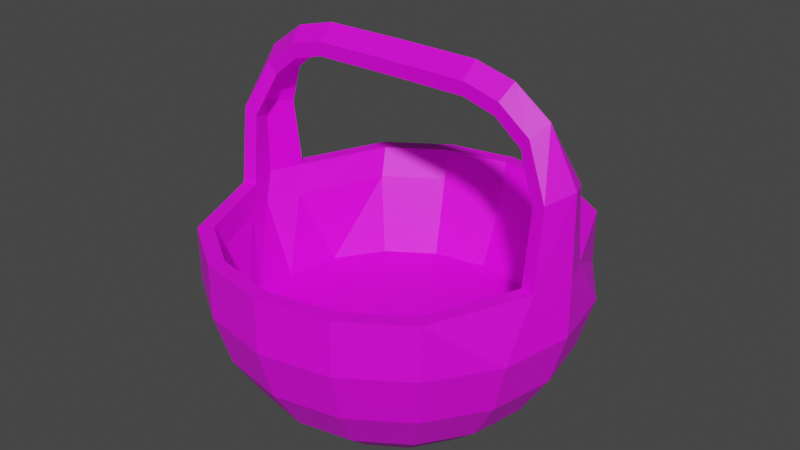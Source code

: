 # Source: Cesta.blend  (saved by Blender 3.3.6; exported with 4.5.12 LTS)
import bpy
from mathutils import Matrix  # noqa: F401  (used for matrix-valued properties, if any)

bpy.ops.wm.read_factory_settings(use_empty=True)
scene = bpy.context.scene
scene.name = 'Scene'

# ---- collections
col_collection = bpy.data.collections.new('Collection'); scene.collection.children.link(col_collection)

# ---- images (referenced by path relative to the original .blend; pixels are not part of the script)
import os
ASSET_DIR = os.environ.get("B2B_ASSET_DIR", "")  # directory of the original .blend (textures are referenced by path, not embedded)
HERE = os.path.dirname(os.path.abspath(__file__))  # packed textures are extracted next to this script under _unpacked/

def load_image(name, relpath, width, height, colorspace="sRGB"):
    """Load a texture the original file referenced (path relative to the .blend, or extracted next to this script)."""
    p = next((c for c in (os.path.join(HERE, relpath), os.path.join(ASSET_DIR, relpath)) if relpath and os.path.exists(c)), "")
    if p:
        img = bpy.data.images.load(p, check_existing=True)
        img.name = name
    else:  # same state as the original file: an image datablock whose file is absent (Cycles renders it pink)
        img = bpy.data.images.new(name, width, height)
        img.source = "FILE"
        img.filepath = "//" + (relpath or name)
    img.colorspace_settings.name = colorspace
    return img
img_cesta = load_image('Cesta', 'Cesta textura.png', 1024, 1024, 'sRGB')

# ---- materials (node trees are filled in below, after node groups)
mat_material_001 = bpy.data.materials.new('Material.001')
mat_material_001.use_transparent_shadow = False

# ---- material node trees
mat_material_001.use_nodes = True; mat_material_001.node_tree.nodes.clear()
_N = mat_material_001.node_tree.nodes; _L = mat_material_001.node_tree.links
n0 = _N.new('ShaderNodeBsdfPrincipled'); n0.name = 'Principled BSDF'; n0.location = (10, 300)
n0.distribution = 'GGX'
n0.subsurface_method = 'RANDOM_WALK_SKIN'
n0.inputs[3].default_value = 1.45
n0.inputs[27].default_value = (0.0, 0.0, 0.0, 1.0)
n0.inputs[28].default_value = 1.0
n1 = _N.new('ShaderNodeOutputMaterial'); n1.name = 'Material Output'; n1.location = (300, 300)
n2 = _N.new('ShaderNodeTexImage'); n2.name = 'Image Texture'; n2.location = (-447, 159)
n2.image = img_cesta
_L.new(n0.outputs[0], n1.inputs[0])
_L.new(n2.outputs[0], n0.inputs[0])
n1.is_active_output = True

# ---- world
world_world = bpy.data.worlds.new('World'); scene.world = world_world
world_world.use_nodes = True; world_world.node_tree.nodes.clear()
_N = world_world.node_tree.nodes; _L = world_world.node_tree.links
n0 = _N.new('ShaderNodeOutputWorld'); n0.name = 'World Output'; n0.location = (300, 300)
n1 = _N.new('ShaderNodeBackground'); n1.name = 'Background'; n1.location = (10, 300)
n1.inputs[0].default_value = (0.05088, 0.05088, 0.05088, 1.0)
_L.new(n1.outputs[0], n0.inputs[0])
n0.is_active_output = True
world_world.color = (0.05088, 0.05088, 0.05088)
world_world.use_sun_shadow = False
world_world.sun_shadow_jitter_overblur = 0.0

# ---- meshes
me_sphere = bpy.data.meshes.new('Sphere')
me_sphere.from_pydata([(0.0, 0.9898, 0.08307), (0.0, 0.9898, -0.2016), (0.0, 0.5406, -0.9005), (0.3481, 0.8404, 0.08271), (0.3788, 0.9145, 0.08307), (0.3788, 0.9145, -0.2016), (0.3481, 0.8404, -0.4747), (0.2892, 0.6982, -0.7141), (0.2069, 0.4995, -0.9005), (0.6432, 0.6432, 0.08271), (0.6999, 0.6999, 0.08307), (0.6999, 0.6999, -0.2016), (0.6432, 0.6432, -0.4747), (0.5344, 0.5344, -0.7141), (0.3823, 0.3823, -0.9005), (0.8404, 0.1757, 0.08271), (0.9145, 0.1911, 0.08307), (0.9145, 0.3788, -0.2016), (0.8404, 0.3481, -0.4747), (0.6982, 0.2892, -0.7141), (0.4995, 0.2069, -0.9005), (0.9096, -1.49e-07, 0.08271), (0.9898, -8.941e-08, 0.08307), (0.9898, -8.941e-08, -0.2016), (0.9096, -1.49e-07, -0.4747), (0.7557, -8.941e-08, -0.7141), (0.5406, -5.96e-08, -0.9005), (0.8404, -0.1757, 0.08271), (0.9145, -0.1911, 0.08307), (0.9145, -0.3788, -0.2016), (0.8404, -0.3481, -0.4747), (0.6982, -0.2892, -0.7141), (0.4995, -0.2069, -0.9005), (0.6432, -0.6432, 0.08271), (0.6999, -0.6999, 0.08307), (0.6999, -0.6999, -0.2016), (0.6432, -0.6432, -0.4747), (0.5344, -0.5344, -0.7141), (0.3823, -0.3823, -0.9005), (0.3481, -0.8404, 0.08271), (0.3788, -0.9145, 0.08307), (0.3788, -0.9145, -0.2016), (0.3481, -0.8404, -0.4747), (0.2892, -0.6982, -0.7141), (0.2069, -0.4995, -0.9005), (0.0, -0.9096, 0.08271), (0.0, -0.9898, 0.08307), (0.0, -0.9898, -0.2016), (0.0, -0.9096, -0.4747), (0.0, -0.7557, -0.7141), (0.0, -0.5406, -0.9005), (0.0, 0.9096, 0.08271), (0.0, 0.9096, -0.4747), (0.0, 0.7557, -0.7141), (0.8469, 0.1346, 0.461), (0.913, 0.1465, 0.4945), (0.9089, -1.273e-07, 0.492), (0.9804, -1.043e-07, 0.5282), (0.8469, -0.1346, 0.461), (0.913, -0.1465, 0.4945), (0.7375, 0.08217, 0.6906), (0.7827, 0.08941, 0.7493), (0.78, -1.24e-07, 0.7452), (0.829, -1.099e-07, 0.8087), (0.7375, -0.08217, 0.6906), (0.7827, -0.08941, 0.7493), (0.5983, 0.08217, 0.8038), (0.6178, 0.08941, 0.8752), (0.6168, -1.235e-07, 0.8705), (0.6379, -1.094e-07, 0.9478), (0.5983, -0.08217, 0.8038), (0.6178, -0.08941, 0.8752), (0.4268, 0.08217, 0.8527), (0.4272, 0.08941, 0.9268), (0.4275, -1.229e-07, 0.9219), (0.4279, -1.088e-07, 1.002), (0.4268, -0.08217, 0.8527), (0.4272, -0.08941, 0.9268), (0.0, 0.08217, 0.8551), (0.0, 0.08941, 0.9292), (0.0005784, -1.23e-07, 0.9243), (0.001031, -1.089e-07, 1.005), (0.0, -0.08217, 0.8551), (0.0, -0.08941, 0.9292), (-0.3481, 0.8404, 0.08271), (-0.3788, 0.9145, 0.08307), (-0.3788, 0.9145, -0.2016), (-0.3481, 0.8404, -0.4747), (-0.2892, 0.6982, -0.7141), (-0.2069, 0.4995, -0.9005), (-0.6432, 0.6432, 0.08271), (-0.6999, 0.6999, 0.08307), (-0.6999, 0.6999, -0.2016), (-0.6432, 0.6432, -0.4747), (-0.5344, 0.5344, -0.7141), (-0.3823, 0.3823, -0.9005), (-0.8404, 0.1757, 0.08271), (-0.9145, 0.1911, 0.08307), (-0.9145, 0.3788, -0.2016), (-0.8404, 0.3481, -0.4747), (-0.6982, 0.2892, -0.7141), (-0.4995, 0.2069, -0.9005), (-0.9096, -1.49e-07, 0.08271), (-0.9898, -8.941e-08, 0.08307), (-0.9898, -8.941e-08, -0.2016), (-0.9096, -1.49e-07, -0.4747), (-0.7557, -8.941e-08, -0.7141), (-0.5406, -5.96e-08, -0.9005), (-0.8404, -0.1757, 0.08271), (-0.9145, -0.1911, 0.08307), (-0.9145, -0.3788, -0.2016), (-0.8404, -0.3481, -0.4747), (-0.6982, -0.2892, -0.7141), (-0.4995, -0.2069, -0.9005), (-0.6432, -0.6432, 0.08271), (-0.6999, -0.6999, 0.08307), (-0.6999, -0.6999, -0.2016), (-0.6432, -0.6432, -0.4747), (-0.5344, -0.5344, -0.7141), (-0.3823, -0.3823, -0.9005), (-0.3481, -0.8404, 0.08271), (-0.3788, -0.9145, 0.08307), (-0.3788, -0.9145, -0.2016), (-0.3481, -0.8404, -0.4747), (-0.2892, -0.6982, -0.7141), (-0.2069, -0.4995, -0.9005), (-0.8469, 0.1346, 0.461), (-0.913, 0.1465, 0.4945), (-0.9089, -1.273e-07, 0.492), (-0.9804, -1.043e-07, 0.5282), (-0.8469, -0.1346, 0.461), (-0.913, -0.1465, 0.4945), (-0.7375, 0.08217, 0.6906), (-0.7827, 0.08941, 0.7493), (-0.78, -1.24e-07, 0.7452), (-0.829, -1.099e-07, 0.8087), (-0.7375, -0.08217, 0.6906), (-0.7827, -0.08941, 0.7493), (-0.5983, 0.08217, 0.8038), (-0.6178, 0.08941, 0.8752), (-0.6168, -1.235e-07, 0.8705), (-0.6379, -1.094e-07, 0.9478), (-0.5983, -0.08217, 0.8038), (-0.6178, -0.08941, 0.8752), (-0.4268, 0.08217, 0.8527), (-0.4272, 0.08941, 0.9268), (-0.4275, -1.229e-07, 0.9219), (-0.4279, -1.088e-07, 1.002), (-0.4268, -0.08217, 0.8527), (-0.4272, -0.08941, 0.9268), (-0.0005784, -1.23e-07, 0.9243), (-0.001031, -1.089e-07, 1.005), (0.1347, 0.1986, -0.4685), (0.2337, 0.4378, -0.4682), (0.3161, 0.6365, -0.4678), (0.375, 0.7787, -0.06781), (0.02685, 0.4789, -0.4682), (0.2261, 0.1375, -0.4685), (0.4091, 0.3206, -0.4682), (0.5612, 0.4727, -0.4678), (0.6701, 0.5815, -0.06781), (0.2871, 0.04608, -0.4685), (0.5263, 0.1452, -0.4682), (0.7251, 0.2275, -0.4678), (0.8672, 0.1139, -0.06781), (0.3086, -0.06174, -0.4685), (0.5675, -0.06174, -0.4682), (0.7826, -0.06174, -0.4678), (0.9365, -0.06174, -0.06781), (0.2871, -0.1696, -0.4685), (0.5263, -0.2686, -0.4682), (0.7251, -0.3509, -0.4678), (0.8672, -0.2374, -0.06781), (0.2261, -0.261, -0.4685), (0.4091, -0.444, -0.4682), (0.5612, -0.5961, -0.4678), (0.6701, -0.7049, -0.06781), (0.1347, -0.322, -0.4685), (0.2337, -0.5612, -0.4682), (0.3161, -0.76, -0.4678), (0.375, -0.9021, -0.06781), (0.02685, -0.3435, -0.4685), (0.02685, -0.6024, -0.4682), (0.02685, -0.8175, -0.4678), (0.02685, -0.9714, -0.06781), (0.02685, 0.694, -0.4678), (0.02685, 0.8479, -0.06781), (0.02685, -0.06174, -0.4736), (0.02685, 0.22, -0.4685), (-0.08096, 0.1986, -0.4685), (-0.18, 0.4378, -0.4682), (-0.2624, 0.6365, -0.4678), (-0.3212, 0.7787, -0.06781), (-0.1724, 0.1375, -0.4685), (-0.3554, 0.3206, -0.4682), (-0.5075, 0.4727, -0.4678), (-0.6164, 0.5815, -0.06781), (-0.2334, 0.04608, -0.4685), (-0.4726, 0.1452, -0.4682), (-0.6714, 0.2275, -0.4678), (-0.8135, 0.1139, -0.06781), (-0.2549, -0.06174, -0.4685), (-0.5138, -0.06174, -0.4682), (-0.7289, -0.06174, -0.4678), (-0.8828, -0.06174, -0.06781), (-0.2334, -0.1696, -0.4685), (-0.4726, -0.2686, -0.4682), (-0.6714, -0.3509, -0.4678), (-0.8135, -0.2374, -0.06781), (-0.1724, -0.261, -0.4685), (-0.3554, -0.444, -0.4682), (-0.5075, -0.5961, -0.4678), (-0.6164, -0.7049, -0.06781), (-0.08096, -0.322, -0.4685), (-0.18, -0.5612, -0.4682), (-0.2624, -0.76, -0.4678), (-0.3212, -0.9021, -0.06781)], [], [(53, 52, 6, 7), (0, 51, 3, 4), (2, 53, 7, 8), (1, 0, 4, 5), (52, 1, 5, 6), (6, 5, 11, 12), (7, 6, 12, 13), (4, 3, 9, 10), (8, 7, 13, 14), (5, 4, 10, 11), (13, 12, 18, 19), (10, 9, 15, 16), (14, 13, 19, 20), (11, 10, 16, 17), (12, 11, 17, 18), (21, 27, 58, 56), (20, 19, 25, 26), (17, 16, 22, 23), (18, 17, 23, 24), (19, 18, 24, 25), (26, 25, 31, 32), (23, 22, 28, 29), (24, 23, 29, 30), (25, 24, 30, 31), (27, 28, 59, 58), (30, 29, 35, 36), (31, 30, 36, 37), (28, 27, 33, 34), (32, 31, 37, 38), (29, 28, 34, 35), (37, 36, 42, 43), (34, 33, 39, 40), (38, 37, 43, 44), (35, 34, 40, 41), (36, 35, 41, 42), (43, 42, 48, 49), (40, 39, 45, 46), (44, 43, 49, 50), (41, 40, 46, 47), (42, 41, 47, 48), (16, 15, 54, 55), (56, 58, 64, 62), (54, 56, 62, 60), (22, 16, 55, 57), (15, 21, 56, 54), (28, 22, 57, 59), (60, 62, 68, 66), (65, 63, 69, 71), (58, 59, 65, 64), (57, 55, 61, 63), (55, 54, 60, 61), (59, 57, 63, 65), (70, 71, 77, 76), (68, 70, 76, 74), (62, 64, 70, 68), (64, 65, 71, 70), (63, 61, 67, 69), (61, 60, 66, 67), (72, 74, 80, 78), (77, 75, 81, 83), (69, 67, 73, 75), (67, 66, 72, 73), (71, 69, 75, 77), (66, 68, 74, 72), (79, 78, 80, 81), (81, 80, 82, 83), (74, 76, 82, 80), (76, 77, 83, 82), (75, 73, 79, 81), (73, 72, 78, 79), (53, 88, 87, 52), (0, 85, 84, 51), (2, 89, 88, 53), (1, 86, 85, 0), (52, 87, 86, 1), (87, 93, 92, 86), (88, 94, 93, 87), (85, 91, 90, 84), (89, 95, 94, 88), (86, 92, 91, 85), (94, 100, 99, 93), (91, 97, 96, 90), (95, 101, 100, 94), (92, 98, 97, 91), (93, 99, 98, 92), (102, 128, 130, 108), (101, 107, 106, 100), (98, 104, 103, 97), (99, 105, 104, 98), (100, 106, 105, 99), (107, 113, 112, 106), (104, 110, 109, 103), (9, 3, 155, 160), (105, 111, 110, 104), (120, 45, 184, 216), (96, 102, 204, 200), (106, 112, 111, 105), (108, 130, 131, 109), (21, 15, 164, 168), (3, 51, 186, 155), (111, 117, 116, 110), (108, 114, 212, 208), (33, 27, 172, 176), (112, 118, 117, 111), (109, 115, 114, 108), (114, 120, 216, 212), (113, 119, 118, 112), (110, 116, 115, 109), (39, 33, 176, 180), (51, 84, 192, 186), (118, 124, 123, 117), (115, 121, 120, 114), (102, 108, 208, 204), (119, 125, 124, 118), (116, 122, 121, 115), (45, 39, 180, 184), (117, 123, 122, 116), (124, 49, 48, 123), (121, 46, 45, 120), (27, 21, 168, 172), (125, 50, 49, 124), (122, 47, 46, 121), (90, 96, 200, 196), (123, 48, 47, 122), (15, 9, 160, 164), (84, 90, 196, 192), (97, 127, 126, 96), (128, 134, 136, 130), (126, 132, 134, 128), (103, 129, 127, 97), (96, 126, 128, 102), (109, 131, 129, 103), (132, 138, 140, 134), (137, 143, 141, 135), (130, 136, 137, 131), (129, 135, 133, 127), (127, 133, 132, 126), (131, 137, 135, 129), (142, 148, 149, 143), (140, 146, 148, 142), (134, 140, 142, 136), (136, 142, 143, 137), (135, 141, 139, 133), (133, 139, 138, 132), (144, 78, 150, 146), (149, 83, 151, 147), (141, 147, 145, 139), (139, 145, 144, 138), (143, 149, 147, 141), (138, 144, 146, 140), (79, 151, 150, 78), (151, 83, 82, 150), (146, 150, 82, 148), (148, 82, 83, 149), (147, 151, 79, 145), (145, 79, 78, 144), (186, 185, 154, 155), (188, 187, 152), (156, 188, 152, 153), (185, 156, 153, 154), (155, 154, 159, 160), (152, 187, 157), (153, 152, 157, 158), (154, 153, 158, 159), (160, 159, 163, 164), (157, 187, 161), (158, 157, 161, 162), (159, 158, 162, 163), (162, 161, 165, 166), (163, 162, 166, 167), (164, 163, 167, 168), (161, 187, 165), (167, 166, 170, 171), (168, 167, 171, 172), (165, 187, 169), (166, 165, 169, 170), (171, 170, 174, 175), (172, 171, 175, 176), (169, 187, 173), (170, 169, 173, 174), (176, 175, 179, 180), (173, 187, 177), (174, 173, 177, 178), (175, 174, 178, 179), (178, 177, 181, 182), (179, 178, 182, 183), (180, 179, 183, 184), (177, 187, 181), (186, 192, 191, 185), (188, 189, 187), (156, 190, 189, 188), (185, 191, 190, 156), (192, 196, 195, 191), (189, 193, 187), (190, 194, 193, 189), (191, 195, 194, 190), (196, 200, 199, 195), (193, 197, 187), (194, 198, 197, 193), (195, 199, 198, 194), (198, 202, 201, 197), (199, 203, 202, 198), (200, 204, 203, 199), (197, 201, 187), (203, 207, 206, 202), (204, 208, 207, 203), (201, 205, 187), (202, 206, 205, 201), (207, 211, 210, 206), (208, 212, 211, 207), (205, 209, 187), (206, 210, 209, 205), (212, 216, 215, 211), (209, 213, 187), (210, 214, 213, 209), (211, 215, 214, 210), (214, 182, 181, 213), (215, 183, 182, 214), (216, 184, 183, 215), (213, 181, 187)])
_uv = me_sphere.uv_layers.new(name='UVMap')
_uv.uv.foreach_set('vector', [0.3897, 0.422, 0.3897, 0.4657, 0.3597, 0.4657, 0.3597, 0.422, 0.3897, 0.5531, 0.3897, 0.5968, 0.3597, 0.5968, 0.3597, 0.5531, 0.3897, 0.3783, 0.3897, 0.422, 0.3597, 0.422, 0.3597, 0.3783, 0.3897, 0.5094, 0.3897, 0.5531, 0.3597, 0.5531, 0.3597, 0.5094, 0.3897, 0.4657, 0.3897, 0.5094, 0.3597, 0.5094, 0.3597, 0.4657, 0.3597, 0.4657, 0.3597, 0.5094, 0.3296, 0.5094, 0.3296, 0.4657, 0.3597, 0.422, 0.3597, 0.4657, 0.3296, 0.4657, 0.3296, 0.422, 0.3597, 0.5531, 0.3597, 0.5968, 0.3296, 0.5968, 0.3296, 0.5531, 0.3597, 0.3783, 0.3597, 0.422, 0.3296, 0.422, 0.3296, 0.3783, 0.3597, 0.5094, 0.3597, 0.5531, 0.3296, 0.5531, 0.3296, 0.5094, 0.3296, 0.422, 0.3296, 0.4657, 0.2996, 0.4657, 0.2996, 0.422, 0.3296, 0.5531, 0.3296, 0.5968, 0.2996, 0.5968, 0.2996, 0.5531, 0.3296, 0.3783, 0.3296, 0.422, 0.2996, 0.422, 0.2996, 0.3783, 0.3296, 0.5094, 0.3296, 0.5531, 0.2996, 0.5531, 0.2996, 0.5094, 0.3296, 0.4657, 0.3296, 0.5094, 0.2996, 0.5094, 0.2996, 0.4657, 0.7867, 0.7047, 0.77, 0.7236, 0.7293, 0.6814, 0.7442, 0.6642, 0.2996, 0.3783, 0.2996, 0.422, 0.2695, 0.422, 0.2695, 0.3783, 0.2996, 0.5094, 0.2996, 0.5531, 0.2695, 0.5531, 0.2695, 0.5094, 0.2996, 0.4657, 0.2996, 0.5094, 0.2695, 0.5094, 0.2695, 0.4657, 0.2996, 0.422, 0.2996, 0.4657, 0.2695, 0.4657, 0.2695, 0.422, 0.2695, 0.3783, 0.2695, 0.422, 0.2395, 0.422, 0.2395, 0.3783, 0.2695, 0.5094, 0.2695, 0.5531, 0.2395, 0.5531, 0.2395, 0.5094, 0.2695, 0.4657, 0.2695, 0.5094, 0.2395, 0.5094, 0.2395, 0.4657, 0.2695, 0.422, 0.2695, 0.4657, 0.2395, 0.4657, 0.2395, 0.422, 0.77, 0.7236, 0.7626, 0.731, 0.7193, 0.6865, 0.7293, 0.6814, 0.2395, 0.4657, 0.2395, 0.5094, 0.2094, 0.5094, 0.2094, 0.4657, 0.2395, 0.422, 0.2395, 0.4657, 0.2094, 0.4657, 0.2094, 0.422, 0.2395, 0.5531, 0.2395, 0.5968, 0.2094, 0.5968, 0.2094, 0.5531, 0.2395, 0.3783, 0.2395, 0.422, 0.2094, 0.422, 0.2094, 0.3783, 0.2395, 0.5094, 0.2395, 0.5531, 0.2094, 0.5531, 0.2094, 0.5094, 0.2094, 0.422, 0.2094, 0.4657, 0.1794, 0.4657, 0.1794, 0.422, 0.2094, 0.5531, 0.2094, 0.5968, 0.1794, 0.5968, 0.1794, 0.5531, 0.2094, 0.3783, 0.2094, 0.422, 0.1794, 0.422, 0.1794, 0.3783, 0.2094, 0.5094, 0.2094, 0.5531, 0.1794, 0.5531, 0.1794, 0.5094, 0.2094, 0.4657, 0.2094, 0.5094, 0.1794, 0.5094, 0.1794, 0.4657, 0.1794, 0.422, 0.1794, 0.4657, 0.1494, 0.4657, 0.1494, 0.422, 0.1794, 0.5531, 0.1794, 0.5968, 0.1494, 0.5968, 0.1494, 0.5531, 0.1794, 0.3783, 0.1794, 0.422, 0.1494, 0.422, 0.1494, 0.3783, 0.1794, 0.5094, 0.1794, 0.5531, 0.1494, 0.5531, 0.1494, 0.5094, 0.1794, 0.4657, 0.1794, 0.5094, 0.1494, 0.5094, 0.1494, 0.4657, 0.7626, 0.2847, 0.77, 0.292, 0.7293, 0.3342, 0.7193, 0.3292, 0.7442, 0.6642, 0.7293, 0.6814, 0.7034, 0.6419, 0.7177, 0.6304, 0.7293, 0.3342, 0.7442, 0.3514, 0.7177, 0.3853, 0.7034, 0.3737, 0.7377, 0.2648, 0.7626, 0.2847, 0.7193, 0.3292, 0.6967, 0.3177, 0.77, 0.292, 0.7867, 0.3109, 0.7442, 0.3514, 0.7293, 0.3342, 0.7626, 0.731, 0.7377, 0.7508, 0.6967, 0.6979, 0.7193, 0.6865, 0.7034, 0.3737, 0.7177, 0.3853, 0.7038, 0.4146, 0.6872, 0.4053, 0.6907, 0.6463, 0.672, 0.6534, 0.6547, 0.6186, 0.6741, 0.6131, 0.7293, 0.6814, 0.7193, 0.6865, 0.6907, 0.6463, 0.7034, 0.6419, 0.6967, 0.3177, 0.7193, 0.3292, 0.6907, 0.3693, 0.672, 0.3622, 0.7193, 0.3292, 0.7293, 0.3342, 0.7034, 0.3737, 0.6907, 0.3693, 0.7193, 0.6865, 0.6967, 0.6979, 0.672, 0.6534, 0.6907, 0.6463, 0.6872, 0.6103, 0.6741, 0.6131, 0.6629, 0.5805, 0.6761, 0.5785, 0.7038, 0.6011, 0.6872, 0.6103, 0.6761, 0.5785, 0.6924, 0.5707, 0.7177, 0.6304, 0.7034, 0.6419, 0.6872, 0.6103, 0.7038, 0.6011, 0.7034, 0.6419, 0.6907, 0.6463, 0.6741, 0.6131, 0.6872, 0.6103, 0.672, 0.3622, 0.6907, 0.3693, 0.6741, 0.4026, 0.6547, 0.397, 0.6907, 0.3693, 0.7034, 0.3737, 0.6872, 0.4053, 0.6741, 0.4026, 0.6761, 0.4371, 0.6924, 0.4449, 0.6675, 0.5078, 0.6629, 0.4814, 0.6629, 0.5805, 0.6428, 0.5835, 0.6322, 0.5078, 0.6558, 0.5322, 0.6547, 0.397, 0.6741, 0.4026, 0.6629, 0.4352, 0.6428, 0.4321, 0.6741, 0.4026, 0.6872, 0.4053, 0.6761, 0.4371, 0.6629, 0.4352, 0.6741, 0.6131, 0.6547, 0.6186, 0.6428, 0.5835, 0.6629, 0.5805, 0.6872, 0.4053, 0.7038, 0.4146, 0.6924, 0.4449, 0.6761, 0.4371, 0.6558, 0.4834, 0.6629, 0.4814, 0.6675, 0.5078, 0.6322, 0.5078, 0.6322, 0.5078, 0.6675, 0.5078, 0.6629, 0.5343, 0.6558, 0.5322, 0.6924, 0.5707, 0.6761, 0.5785, 0.6629, 0.5343, 0.6675, 0.5078, 0.6761, 0.5785, 0.6629, 0.5805, 0.6558, 0.5322, 0.6629, 0.5343, 0.6428, 0.4321, 0.6629, 0.4352, 0.6558, 0.4834, 0.6322, 0.5078, 0.6629, 0.4352, 0.6761, 0.4371, 0.6629, 0.4814, 0.6558, 0.4834, 0.3897, 0.422, 0.3597, 0.422, 0.3597, 0.4657, 0.3897, 0.4657, 0.3897, 0.5531, 0.3597, 0.5531, 0.3597, 0.5968, 0.3897, 0.5968, 0.3897, 0.3783, 0.3597, 0.3783, 0.3597, 0.422, 0.3897, 0.422, 0.3897, 0.5094, 0.3597, 0.5094, 0.3597, 0.5531, 0.3897, 0.5531, 0.3897, 0.4657, 0.3597, 0.4657, 0.3597, 0.5094, 0.3897, 0.5094, 0.3597, 0.4657, 0.3296, 0.4657, 0.3296, 0.5094, 0.3597, 0.5094, 0.3597, 0.422, 0.3296, 0.422, 0.3296, 0.4657, 0.3597, 0.4657, 0.3597, 0.5531, 0.3296, 0.5531, 0.3296, 0.5968, 0.3597, 0.5968, 0.3597, 0.3783, 0.3296, 0.3783, 0.3296, 0.422, 0.3597, 0.422, 0.3597, 0.5094, 0.3296, 0.5094, 0.3296, 0.5531, 0.3597, 0.5531, 0.3296, 0.422, 0.2996, 0.422, 0.2996, 0.4657, 0.3296, 0.4657, 0.3296, 0.5531, 0.2996, 0.5531, 0.2996, 0.5968, 0.3296, 0.5968, 0.3296, 0.3783, 0.2996, 0.3783, 0.2996, 0.422, 0.3296, 0.422, 0.3296, 0.5094, 0.2996, 0.5094, 0.2996, 0.5531, 0.3296, 0.5531, 0.3296, 0.4657, 0.2996, 0.4657, 0.2996, 0.5094, 0.3296, 0.5094, 0.9413, 0.3109, 0.8988, 0.3514, 0.8839, 0.3342, 0.9246, 0.292, 0.2996, 0.3783, 0.2695, 0.3783, 0.2695, 0.422, 0.2996, 0.422, 0.2996, 0.5094, 0.2695, 0.5094, 0.2695, 0.5531, 0.2996, 0.5531, 0.2996, 0.4657, 0.2695, 0.4657, 0.2695, 0.5094, 0.2996, 0.5094, 0.2996, 0.422, 0.2695, 0.422, 0.2695, 0.4657, 0.2996, 0.4657, 0.2695, 0.3783, 0.2395, 0.3783, 0.2395, 0.422, 0.2695, 0.422, 0.2695, 0.5094, 0.2395, 0.5094, 0.2395, 0.5531, 0.2695, 0.5531, 0.3296, 0.5968, 0.3597, 0.5968, 0.3597, 0.5968, 0.3296, 0.5968, 0.2695, 0.4657, 0.2395, 0.4657, 0.2395, 0.5094, 0.2695, 0.5094, 0.1794, 0.5968, 0.1494, 0.5968, 0.1494, 0.5968, 0.1794, 0.5968, 0.2996, 0.5968, 0.2695, 0.5968, 0.2695, 0.5968, 0.2996, 0.5968, 0.2695, 0.422, 0.2395, 0.422, 0.2395, 0.4657, 0.2695, 0.4657, 0.9246, 0.292, 0.8839, 0.3342, 0.8739, 0.3292, 0.9172, 0.2847, 0.2695, 0.5968, 0.2996, 0.5968, 0.2996, 0.5968, 0.2695, 0.5968, 0.3597, 0.5968, 0.3897, 0.5968, 0.3897, 0.5968, 0.3597, 0.5968, 0.2395, 0.4657, 0.2094, 0.4657, 0.2094, 0.5094, 0.2395, 0.5094, 0.2395, 0.5968, 0.2094, 0.5968, 0.2094, 0.5968, 0.2395, 0.5968, 0.2094, 0.5968, 0.2395, 0.5968, 0.2395, 0.5968, 0.2094, 0.5968, 0.2395, 0.422, 0.2094, 0.422, 0.2094, 0.4657, 0.2395, 0.4657, 0.2395, 0.5531, 0.2094, 0.5531, 0.2094, 0.5968, 0.2395, 0.5968, 0.2094, 0.5968, 0.1794, 0.5968, 0.1794, 0.5968, 0.2094, 0.5968, 0.2395, 0.3783, 0.2094, 0.3783, 0.2094, 0.422, 0.2395, 0.422, 0.2395, 0.5094, 0.2094, 0.5094, 0.2094, 0.5531, 0.2395, 0.5531, 0.1794, 0.5968, 0.2094, 0.5968, 0.2094, 0.5968, 0.1794, 0.5968, 0.3897, 0.5968, 0.3597, 0.5968, 0.3597, 0.5968, 0.3897, 0.5968, 0.2094, 0.422, 0.1794, 0.422, 0.1794, 0.4657, 0.2094, 0.4657, 0.2094, 0.5531, 0.1794, 0.5531, 0.1794, 0.5968, 0.2094, 0.5968, 0.2695, 0.5968, 0.2395, 0.5968, 0.2395, 0.5968, 0.2695, 0.5968, 0.2094, 0.3783, 0.1794, 0.3783, 0.1794, 0.422, 0.2094, 0.422, 0.2094, 0.5094, 0.1794, 0.5094, 0.1794, 0.5531, 0.2094, 0.5531, 0.1494, 0.5968, 0.1794, 0.5968, 0.1794, 0.5968, 0.1494, 0.5968, 0.2094, 0.4657, 0.1794, 0.4657, 0.1794, 0.5094, 0.2094, 0.5094, 0.1794, 0.422, 0.1494, 0.422, 0.1494, 0.4657, 0.1794, 0.4657, 0.1794, 0.5531, 0.1494, 0.5531, 0.1494, 0.5968, 0.1794, 0.5968, 0.2395, 0.5968, 0.2695, 0.5968, 0.2695, 0.5968, 0.2395, 0.5968, 0.1794, 0.3783, 0.1494, 0.3783, 0.1494, 0.422, 0.1794, 0.422, 0.1794, 0.5094, 0.1494, 0.5094, 0.1494, 0.5531, 0.1794, 0.5531, 0.3296, 0.5968, 0.2996, 0.5968, 0.2996, 0.5968, 0.3296, 0.5968, 0.1794, 0.4657, 0.1494, 0.4657, 0.1494, 0.5094, 0.1794, 0.5094, 0.2996, 0.5968, 0.3296, 0.5968, 0.3296, 0.5968, 0.2996, 0.5968, 0.3597, 0.5968, 0.3296, 0.5968, 0.3296, 0.5968, 0.3597, 0.5968, 0.9172, 0.731, 0.8739, 0.6865, 0.8839, 0.6814, 0.9246, 0.7236, 0.8988, 0.3514, 0.8723, 0.3853, 0.858, 0.3737, 0.8839, 0.3342, 0.8839, 0.6814, 0.858, 0.6419, 0.8723, 0.6304, 0.8988, 0.6642, 0.8923, 0.7508, 0.8513, 0.6979, 0.8739, 0.6865, 0.9172, 0.731, 0.9246, 0.7236, 0.8839, 0.6814, 0.8988, 0.6642, 0.9413, 0.7047, 0.9172, 0.2847, 0.8739, 0.3292, 0.8513, 0.3177, 0.8923, 0.2648, 0.858, 0.6419, 0.8418, 0.6103, 0.8584, 0.6011, 0.8723, 0.6304, 0.8453, 0.3693, 0.8287, 0.4026, 0.8093, 0.397, 0.8266, 0.3622, 0.8839, 0.3342, 0.858, 0.3737, 0.8453, 0.3693, 0.8739, 0.3292, 0.8513, 0.6979, 0.8266, 0.6534, 0.8453, 0.6463, 0.8739, 0.6865, 0.8739, 0.6865, 0.8453, 0.6463, 0.858, 0.6419, 0.8839, 0.6814, 0.8739, 0.3292, 0.8453, 0.3693, 0.8266, 0.3622, 0.8513, 0.3177, 0.8418, 0.4053, 0.8307, 0.4371, 0.8175, 0.4352, 0.8287, 0.4026, 0.8584, 0.4146, 0.847, 0.4449, 0.8307, 0.4371, 0.8418, 0.4053, 0.8723, 0.3853, 0.8584, 0.4146, 0.8418, 0.4053, 0.858, 0.3737, 0.858, 0.3737, 0.8418, 0.4053, 0.8287, 0.4026, 0.8453, 0.3693, 0.8266, 0.6534, 0.8093, 0.6186, 0.8287, 0.6131, 0.8453, 0.6463, 0.8453, 0.6463, 0.8287, 0.6131, 0.8418, 0.6103, 0.858, 0.6419, 0.8307, 0.5785, 0.8175, 0.5343, 0.8221, 0.5078, 0.847, 0.5707, 0.8175, 0.4352, 0.8104, 0.4834, 0.7868, 0.5078, 0.7975, 0.4321, 0.8093, 0.6186, 0.7975, 0.5835, 0.8175, 0.5805, 0.8287, 0.6131, 0.8287, 0.6131, 0.8175, 0.5805, 0.8307, 0.5785, 0.8418, 0.6103, 0.8287, 0.4026, 0.8175, 0.4352, 0.7975, 0.4321, 0.8093, 0.397, 0.8418, 0.6103, 0.8307, 0.5785, 0.847, 0.5707, 0.8584, 0.6011, 0.8104, 0.5322, 0.7868, 0.5078, 0.8221, 0.5078, 0.8175, 0.5343, 0.7868, 0.5078, 0.8104, 0.4834, 0.8175, 0.4814, 0.8221, 0.5078, 0.847, 0.4449, 0.8221, 0.5078, 0.8175, 0.4814, 0.8307, 0.4371, 0.8307, 0.4371, 0.8175, 0.4814, 0.8104, 0.4834, 0.8175, 0.4352, 0.7975, 0.5835, 0.7868, 0.5078, 0.8104, 0.5322, 0.8175, 0.5805, 0.8175, 0.5805, 0.8104, 0.5322, 0.8175, 0.5343, 0.8307, 0.5785, 0.3897, 0.5968, 0.3897, 0.6405, 0.3597, 0.6405, 0.3597, 0.5968, 0.3897, 0.7279, 0.3747, 0.7716, 0.3597, 0.7279, 0.3897, 0.6842, 0.3897, 0.7279, 0.3597, 0.7279, 0.3597, 0.6842, 0.3897, 0.6405, 0.3897, 0.6842, 0.3597, 0.6842, 0.3597, 0.6405, 0.3597, 0.5968, 0.3597, 0.6405, 0.3296, 0.6405, 0.3296, 0.5968, 0.3597, 0.7279, 0.3446, 0.7716, 0.3296, 0.7279, 0.3597, 0.6842, 0.3597, 0.7279, 0.3296, 0.7279, 0.3296, 0.6842, 0.3597, 0.6405, 0.3597, 0.6842, 0.3296, 0.6842, 0.3296, 0.6405, 0.3296, 0.5968, 0.3296, 0.6405, 0.2996, 0.6405, 0.2996, 0.5968, 0.3296, 0.7279, 0.3146, 0.7716, 0.2996, 0.7279, 0.3296, 0.6842, 0.3296, 0.7279, 0.2996, 0.7279, 0.2996, 0.6842, 0.3296, 0.6405, 0.3296, 0.6842, 0.2996, 0.6842, 0.2996, 0.6405, 0.2996, 0.6842, 0.2996, 0.7279, 0.2695, 0.7279, 0.2695, 0.6842, 0.2996, 0.6405, 0.2996, 0.6842, 0.2695, 0.6842, 0.2695, 0.6405, 0.2996, 0.5968, 0.2996, 0.6405, 0.2695, 0.6405, 0.2695, 0.5968, 0.2996, 0.7279, 0.2846, 0.7716, 0.2695, 0.7279, 0.2695, 0.6405, 0.2695, 0.6842, 0.2395, 0.6842, 0.2395, 0.6405, 0.2695, 0.5968, 0.2695, 0.6405, 0.2395, 0.6405, 0.2395, 0.5968, 0.2695, 0.7279, 0.2545, 0.7716, 0.2395, 0.7279, 0.2695, 0.6842, 0.2695, 0.7279, 0.2395, 0.7279, 0.2395, 0.6842, 0.2395, 0.6405, 0.2395, 0.6842, 0.2094, 0.6842, 0.2094, 0.6405, 0.2395, 0.5968, 0.2395, 0.6405, 0.2094, 0.6405, 0.2094, 0.5968, 0.2395, 0.7279, 0.2245, 0.7716, 0.2094, 0.7279, 0.2395, 0.6842, 0.2395, 0.7279, 0.2094, 0.7279, 0.2094, 0.6842, 0.2094, 0.5968, 0.2094, 0.6405, 0.1794, 0.6405, 0.1794, 0.5968, 0.2094, 0.7279, 0.1944, 0.7716, 0.1794, 0.7279, 0.2094, 0.6842, 0.2094, 0.7279, 0.1794, 0.7279, 0.1794, 0.6842, 0.2094, 0.6405, 0.2094, 0.6842, 0.1794, 0.6842, 0.1794, 0.6405, 0.1794, 0.6842, 0.1794, 0.7279, 0.1494, 0.7279, 0.1494, 0.6842, 0.1794, 0.6405, 0.1794, 0.6842, 0.1494, 0.6842, 0.1494, 0.6405, 0.1794, 0.5968, 0.1794, 0.6405, 0.1494, 0.6405, 0.1494, 0.5968, 0.1794, 0.7279, 0.1644, 0.7716, 0.1494, 0.7279, 0.3897, 0.5968, 0.3597, 0.5968, 0.3597, 0.6405, 0.3897, 0.6405, 0.3897, 0.7279, 0.3597, 0.7279, 0.3747, 0.7716, 0.3897, 0.6842, 0.3597, 0.6842, 0.3597, 0.7279, 0.3897, 0.7279, 0.3897, 0.6405, 0.3597, 0.6405, 0.3597, 0.6842, 0.3897, 0.6842, 0.3597, 0.5968, 0.3296, 0.5968, 0.3296, 0.6405, 0.3597, 0.6405, 0.3597, 0.7279, 0.3296, 0.7279, 0.3446, 0.7716, 0.3597, 0.6842, 0.3296, 0.6842, 0.3296, 0.7279, 0.3597, 0.7279, 0.3597, 0.6405, 0.3296, 0.6405, 0.3296, 0.6842, 0.3597, 0.6842, 0.3296, 0.5968, 0.2996, 0.5968, 0.2996, 0.6405, 0.3296, 0.6405, 0.3296, 0.7279, 0.2996, 0.7279, 0.3146, 0.7716, 0.3296, 0.6842, 0.2996, 0.6842, 0.2996, 0.7279, 0.3296, 0.7279, 0.3296, 0.6405, 0.2996, 0.6405, 0.2996, 0.6842, 0.3296, 0.6842, 0.2996, 0.6842, 0.2695, 0.6842, 0.2695, 0.7279, 0.2996, 0.7279, 0.2996, 0.6405, 0.2695, 0.6405, 0.2695, 0.6842, 0.2996, 0.6842, 0.2996, 0.5968, 0.2695, 0.5968, 0.2695, 0.6405, 0.2996, 0.6405, 0.2996, 0.7279, 0.2695, 0.7279, 0.2846, 0.7716, 0.2695, 0.6405, 0.2395, 0.6405, 0.2395, 0.6842, 0.2695, 0.6842, 0.2695, 0.5968, 0.2395, 0.5968, 0.2395, 0.6405, 0.2695, 0.6405, 0.2695, 0.7279, 0.2395, 0.7279, 0.2545, 0.7716, 0.2695, 0.6842, 0.2395, 0.6842, 0.2395, 0.7279, 0.2695, 0.7279, 0.2395, 0.6405, 0.2094, 0.6405, 0.2094, 0.6842, 0.2395, 0.6842, 0.2395, 0.5968, 0.2094, 0.5968, 0.2094, 0.6405, 0.2395, 0.6405, 0.2395, 0.7279, 0.2094, 0.7279, 0.2245, 0.7716, 0.2395, 0.6842, 0.2094, 0.6842, 0.2094, 0.7279, 0.2395, 0.7279, 0.2094, 0.5968, 0.1794, 0.5968, 0.1794, 0.6405, 0.2094, 0.6405, 0.2094, 0.7279, 0.1794, 0.7279, 0.1944, 0.7716, 0.2094, 0.6842, 0.1794, 0.6842, 0.1794, 0.7279, 0.2094, 0.7279, 0.2094, 0.6405, 0.1794, 0.6405, 0.1794, 0.6842, 0.2094, 0.6842, 0.1794, 0.6842, 0.1494, 0.6842, 0.1494, 0.7279, 0.1794, 0.7279, 0.1794, 0.6405, 0.1494, 0.6405, 0.1494, 0.6842, 0.1794, 0.6842, 0.1794, 0.5968, 0.1494, 0.5968, 0.1494, 0.6405, 0.1794, 0.6405, 0.1794, 0.7279, 0.1494, 0.7279, 0.1644, 0.7716])
me_sphere.materials.append(mat_material_001)
me_sphere.use_paint_bone_selection = False
me_sphere.use_paint_mask = True
me_sphere.update()

# ---- objects
ob_sphere = bpy.data.objects.new('Sphere', me_sphere)

# ---- transforms, parenting, visibility, modifiers, constraints
ob_sphere.location = (0.0, 0.0, 0.9177)

# ---- collection membership
col_collection.objects.link(ob_sphere)

# ---- scene / render settings (as saved in the file)
scene.frame_start = 1; scene.frame_end = 250; scene.frame_set(1)
scene.render.engine = 'BLENDER_EEVEE_NEXT'
scene.cycles.sampling_pattern = 'TABULATED_SOBOL'
scene.cycles.use_light_tree = False
scene.view_settings.view_transform = 'Filmic'
bpy.context.view_layer.update()

# ---- added for rendering (the .blend has no active camera and no usable light): camera, sun
cam_auto = bpy.data.cameras.new('AutoCamera')
cam_auto.lens = 50.0
cam_auto.sensor_width = 36.0
cam_auto.clip_end = 1000.0
ob_auto_camera = bpy.data.objects.new('AutoCamera', cam_auto)
scene.collection.objects.link(ob_auto_camera)
ob_auto_camera.location = (3.13309, -3.75971, 3.47617)
ob_auto_camera.rotation_euler = (1.09748, -7.21219e-08, 0.694738)
scene.camera = ob_auto_camera
light_auto_sun = bpy.data.lights.new('AutoSun', 'SUN')
light_auto_sun.energy = 3.0
light_auto_sun.angle = 0.0523599
ob_auto_sun = bpy.data.objects.new('AutoSun', light_auto_sun)
scene.collection.objects.link(ob_auto_sun)
ob_auto_sun.rotation_euler = (0.872665, 0.174533, 0.523599)
bpy.context.view_layer.update()
